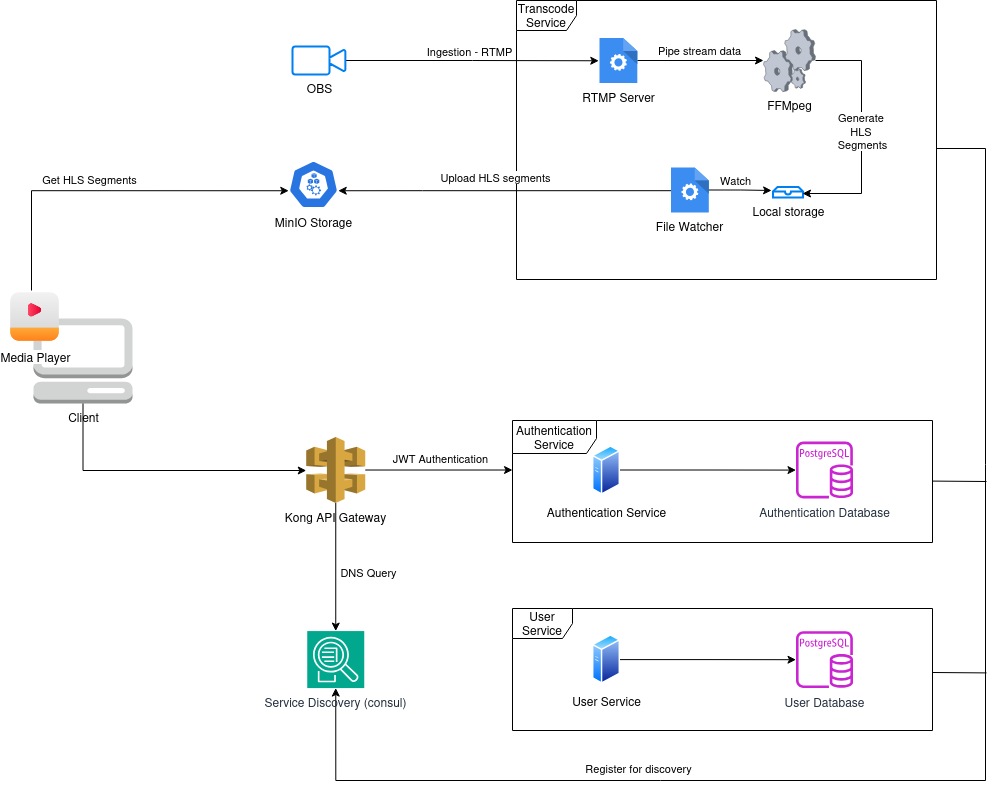

The diagram above was exported from draw.io. Its source (the exported page's mxGraphModel, read from the mxfile embedded in the PNG):
<mxGraphModel dx="2634" dy="-82" grid="0" gridSize="10" guides="1" tooltips="1" connect="1" arrows="1" fold="1" page="0" pageScale="1" pageWidth="827" pageHeight="1169" background="none" math="1" shadow="0">
  <root>
    <mxCell id="X5NqExCQtvZxIxQ7pmgY-0" />
    <mxCell id="1" parent="X5NqExCQtvZxIxQ7pmgY-0" />
    <mxCell id="twCRmPSffdXshnpnkWWS-15" value="FFMpeg" style="verticalLabelPosition=bottom;sketch=0;aspect=fixed;html=1;verticalAlign=top;strokeColor=none;align=center;outlineConnect=0;shape=mxgraph.citrix.process;" parent="1" vertex="1">
      <mxGeometry x="-345" y="1055" width="52" height="62" as="geometry" />
    </mxCell>
    <mxCell id="twCRmPSffdXshnpnkWWS-13" style="edgeStyle=orthogonalEdgeStyle;rounded=0;orthogonalLoop=1;jettySize=auto;html=1;entryX=-0.019;entryY=0.506;entryDx=0;entryDy=0;entryPerimeter=0;" parent="1" source="twCRmPSffdXshnpnkWWS-12" target="twCRmPSffdXshnpnkWWS-23" edge="1">
      <mxGeometry relative="1" as="geometry">
        <mxPoint x="-464" y="1086" as="targetPoint" />
      </mxGeometry>
    </mxCell>
    <mxCell id="twCRmPSffdXshnpnkWWS-14" value="Ingestion - RTMP" style="edgeLabel;html=1;align=center;verticalAlign=middle;resizable=0;points=[];" parent="twCRmPSffdXshnpnkWWS-13" vertex="1" connectable="0">
      <mxGeometry x="-0.2089" y="-3" relative="1" as="geometry">
        <mxPoint x="23" y="-13" as="offset" />
      </mxGeometry>
    </mxCell>
    <mxCell id="twCRmPSffdXshnpnkWWS-12" value="OBS" style="html=1;verticalLabelPosition=bottom;align=center;labelBackgroundColor=#ffffff;verticalAlign=top;strokeWidth=2;strokeColor=#0080F0;shadow=0;dashed=0;shape=mxgraph.ios7.icons.video_conversation;" parent="1" vertex="1">
      <mxGeometry x="-816" y="1072" width="53" height="28" as="geometry" />
    </mxCell>
    <mxCell id="twCRmPSffdXshnpnkWWS-19" value="MinIO Storage" style="aspect=fixed;sketch=0;html=1;dashed=0;whitespace=wrap;verticalLabelPosition=bottom;verticalAlign=top;fillColor=#2875E2;strokeColor=#ffffff;points=[[0.005,0.63,0],[0.1,0.2,0],[0.9,0.2,0],[0.5,0,0],[0.995,0.63,0],[0.72,0.99,0],[0.5,1,0],[0.28,0.99,0]];shape=mxgraph.kubernetes.icon2;prIcon=node" parent="1" vertex="1">
      <mxGeometry x="-820" y="1186" width="50" height="48" as="geometry" />
    </mxCell>
    <mxCell id="twCRmPSffdXshnpnkWWS-84" style="edgeStyle=orthogonalEdgeStyle;rounded=0;orthogonalLoop=1;jettySize=auto;html=1;entryX=0.5;entryY=1;entryDx=0;entryDy=0;entryPerimeter=0;" parent="1" source="twCRmPSffdXshnpnkWWS-21" target="twCRmPSffdXshnpnkWWS-75" edge="1">
      <mxGeometry relative="1" as="geometry">
        <mxPoint x="-122.83333333333303" y="1816.0000508626304" as="targetPoint" />
        <Array as="points">
          <mxPoint x="-123" y="1174" />
          <mxPoint x="-123" y="1806" />
          <mxPoint x="-773" y="1806" />
        </Array>
      </mxGeometry>
    </mxCell>
    <mxCell id="twCRmPSffdXshnpnkWWS-88" value="Register for discovery" style="edgeLabel;html=1;align=center;verticalAlign=middle;resizable=0;points=[];" parent="twCRmPSffdXshnpnkWWS-84" vertex="1" connectable="0">
      <mxGeometry x="0.4946" y="1" relative="1" as="geometry">
        <mxPoint x="34" y="-14" as="offset" />
      </mxGeometry>
    </mxCell>
    <mxCell id="twCRmPSffdXshnpnkWWS-21" value="Transcode Service" style="shape=umlFrame;whiteSpace=wrap;html=1;pointerEvents=0;" parent="1" vertex="1">
      <mxGeometry x="-592" y="1026" width="420" height="279" as="geometry" />
    </mxCell>
    <mxCell id="twCRmPSffdXshnpnkWWS-24" style="edgeStyle=orthogonalEdgeStyle;rounded=0;orthogonalLoop=1;jettySize=auto;html=1;" parent="1" source="twCRmPSffdXshnpnkWWS-23" target="twCRmPSffdXshnpnkWWS-15" edge="1">
      <mxGeometry relative="1" as="geometry" />
    </mxCell>
    <mxCell id="twCRmPSffdXshnpnkWWS-34" value="Pipe stream data" style="edgeLabel;html=1;align=center;verticalAlign=middle;resizable=0;points=[];" parent="twCRmPSffdXshnpnkWWS-24" vertex="1" connectable="0">
      <mxGeometry x="-0.3406" y="3" relative="1" as="geometry">
        <mxPoint x="20" y="-8" as="offset" />
      </mxGeometry>
    </mxCell>
    <mxCell id="twCRmPSffdXshnpnkWWS-23" value="RTMP Server" style="sketch=0;html=1;aspect=fixed;strokeColor=none;shadow=0;fillColor=#3B8DF1;verticalAlign=top;labelPosition=center;verticalLabelPosition=bottom;shape=mxgraph.gcp2.process" parent="1" vertex="1">
      <mxGeometry x="-509" y="1063.5" width="37.8" height="45" as="geometry" />
    </mxCell>
    <mxCell id="twCRmPSffdXshnpnkWWS-26" value="File Watcher" style="sketch=0;html=1;aspect=fixed;strokeColor=none;shadow=0;fillColor=#3B8DF1;verticalAlign=top;labelPosition=center;verticalLabelPosition=bottom;shape=mxgraph.gcp2.process" parent="1" vertex="1">
      <mxGeometry x="-437.5" y="1193" width="37.8" height="45" as="geometry" />
    </mxCell>
    <mxCell id="twCRmPSffdXshnpnkWWS-27" value="Local storage" style="html=1;verticalLabelPosition=bottom;align=center;labelBackgroundColor=#ffffff;verticalAlign=top;strokeWidth=2;strokeColor=#0080F0;shadow=0;dashed=0;shape=mxgraph.ios7.icons.storage;" parent="1" vertex="1">
      <mxGeometry x="-335.5" y="1212.5" width="30" height="10.5" as="geometry" />
    </mxCell>
    <mxCell id="twCRmPSffdXshnpnkWWS-28" style="edgeStyle=orthogonalEdgeStyle;rounded=0;orthogonalLoop=1;jettySize=auto;html=1;entryX=-0.048;entryY=0.333;entryDx=0;entryDy=0;entryPerimeter=0;" parent="1" source="twCRmPSffdXshnpnkWWS-26" target="twCRmPSffdXshnpnkWWS-27" edge="1">
      <mxGeometry relative="1" as="geometry" />
    </mxCell>
    <mxCell id="twCRmPSffdXshnpnkWWS-30" value="Watch" style="edgeLabel;html=1;align=center;verticalAlign=middle;resizable=0;points=[];" parent="twCRmPSffdXshnpnkWWS-28" vertex="1" connectable="0">
      <mxGeometry x="-0.3525" y="-1" relative="1" as="geometry">
        <mxPoint x="6" y="-11" as="offset" />
      </mxGeometry>
    </mxCell>
    <mxCell id="twCRmPSffdXshnpnkWWS-32" style="edgeStyle=orthogonalEdgeStyle;rounded=0;orthogonalLoop=1;jettySize=auto;html=1;entryX=0.995;entryY=0.63;entryDx=0;entryDy=0;entryPerimeter=0;" parent="1" source="twCRmPSffdXshnpnkWWS-26" target="twCRmPSffdXshnpnkWWS-19" edge="1">
      <mxGeometry relative="1" as="geometry">
        <mxPoint x="-636" y="1366" as="targetPoint" />
        <Array as="points">
          <mxPoint x="-686" y="1216" />
        </Array>
      </mxGeometry>
    </mxCell>
    <mxCell id="twCRmPSffdXshnpnkWWS-33" value="Upload HLS segments" style="edgeLabel;html=1;align=center;verticalAlign=middle;resizable=0;points=[];" parent="twCRmPSffdXshnpnkWWS-32" vertex="1" connectable="0">
      <mxGeometry x="0.1065" relative="1" as="geometry">
        <mxPoint x="8" y="-14" as="offset" />
      </mxGeometry>
    </mxCell>
    <mxCell id="twCRmPSffdXshnpnkWWS-65" value="Client" style="outlineConnect=0;dashed=0;verticalLabelPosition=bottom;verticalAlign=top;align=center;html=1;shape=mxgraph.aws3.management_console;fillColor=#D2D3D3;gradientColor=none;" parent="1" vertex="1">
      <mxGeometry x="-1075" y="1344" width="99" height="85" as="geometry" />
    </mxCell>
    <mxCell id="twCRmPSffdXshnpnkWWS-66" value="Media Player" style="shape=image;html=1;verticalAlign=top;verticalLabelPosition=bottom;labelBackgroundColor=#ffffff;imageAspect=0;aspect=fixed;image=https://cdn4.iconfinder.com/data/icons/essentials-72/24/005_-_Video-128.png" parent="1" vertex="1">
      <mxGeometry x="-1100" y="1316" width="53" height="53" as="geometry" />
    </mxCell>
    <mxCell id="twCRmPSffdXshnpnkWWS-67" style="edgeStyle=orthogonalEdgeStyle;rounded=0;orthogonalLoop=1;jettySize=auto;html=1;exitX=0.5;exitY=1;exitDx=0;exitDy=0;exitPerimeter=0;" parent="1" target="twCRmPSffdXshnpnkWWS-74" edge="1" source="twCRmPSffdXshnpnkWWS-65">
      <mxGeometry relative="1" as="geometry">
        <mxPoint x="-746" y="1546" as="targetPoint" />
        <Array as="points">
          <mxPoint x="-1025" y="1496" />
        </Array>
        <mxPoint x="-1033" y="1393" as="sourcePoint" />
      </mxGeometry>
    </mxCell>
    <mxCell id="twCRmPSffdXshnpnkWWS-68" value="Authentication Database" style="sketch=0;outlineConnect=0;fontColor=#232F3E;gradientColor=none;fillColor=#C925D1;strokeColor=none;dashed=0;verticalLabelPosition=bottom;verticalAlign=top;align=center;html=1;fontSize=12;fontStyle=0;aspect=fixed;pointerEvents=1;shape=mxgraph.aws4.rds_postgresql_instance;" parent="1" vertex="1">
      <mxGeometry x="-312.5" y="1467" width="57" height="57" as="geometry" />
    </mxCell>
    <mxCell id="twCRmPSffdXshnpnkWWS-90" style="edgeStyle=orthogonalEdgeStyle;rounded=0;orthogonalLoop=1;jettySize=auto;html=1;" parent="1" source="twCRmPSffdXshnpnkWWS-69" target="twCRmPSffdXshnpnkWWS-68" edge="1">
      <mxGeometry relative="1" as="geometry" />
    </mxCell>
    <mxCell id="twCRmPSffdXshnpnkWWS-69" value="Authentication Service" style="image;aspect=fixed;perimeter=ellipsePerimeter;html=1;align=center;shadow=0;dashed=0;spacingTop=3;image=img/lib/active_directory/generic_server.svg;" parent="1" vertex="1">
      <mxGeometry x="-516.5" y="1470.5" width="28.000000000000004" height="50" as="geometry" />
    </mxCell>
    <mxCell id="twCRmPSffdXshnpnkWWS-70" value="User Database" style="sketch=0;outlineConnect=0;fontColor=#232F3E;gradientColor=none;fillColor=#C925D1;strokeColor=none;dashed=0;verticalLabelPosition=bottom;verticalAlign=top;align=center;html=1;fontSize=12;fontStyle=0;aspect=fixed;pointerEvents=1;shape=mxgraph.aws4.rds_postgresql_instance;" parent="1" vertex="1">
      <mxGeometry x="-312.5" y="1656.58" width="57" height="57" as="geometry" />
    </mxCell>
    <mxCell id="twCRmPSffdXshnpnkWWS-91" style="edgeStyle=orthogonalEdgeStyle;rounded=0;orthogonalLoop=1;jettySize=auto;html=1;" parent="1" source="twCRmPSffdXshnpnkWWS-71" target="twCRmPSffdXshnpnkWWS-70" edge="1">
      <mxGeometry relative="1" as="geometry" />
    </mxCell>
    <mxCell id="twCRmPSffdXshnpnkWWS-71" value="User Service" style="image;aspect=fixed;perimeter=ellipsePerimeter;html=1;align=center;shadow=0;dashed=0;spacingTop=3;image=img/lib/active_directory/generic_server.svg;" parent="1" vertex="1">
      <mxGeometry x="-516.5" y="1660.08" width="28.000000000000004" height="50" as="geometry" />
    </mxCell>
    <mxCell id="twCRmPSffdXshnpnkWWS-74" value="Kong API Gateway" style="outlineConnect=0;dashed=0;verticalLabelPosition=bottom;verticalAlign=top;align=center;html=1;shape=mxgraph.aws3.api_gateway;fillColor=#D9A741;gradientColor=none;" parent="1" vertex="1">
      <mxGeometry x="-802.25" y="1462.5" width="59" height="66" as="geometry" />
    </mxCell>
    <mxCell id="twCRmPSffdXshnpnkWWS-75" value="Service Discovery (consul)" style="sketch=0;points=[[0,0,0],[0.25,0,0],[0.5,0,0],[0.75,0,0],[1,0,0],[0,1,0],[0.25,1,0],[0.5,1,0],[0.75,1,0],[1,1,0],[0,0.25,0],[0,0.5,0],[0,0.75,0],[1,0.25,0],[1,0.5,0],[1,0.75,0]];outlineConnect=0;fontColor=#232F3E;fillColor=#01A88D;strokeColor=#ffffff;dashed=0;verticalLabelPosition=bottom;verticalAlign=top;align=center;html=1;fontSize=12;fontStyle=0;aspect=fixed;shape=mxgraph.aws4.resourceIcon;resIcon=mxgraph.aws4.application_discovery_service;" parent="1" vertex="1">
      <mxGeometry x="-801.25" y="1656.58" width="57" height="57" as="geometry" />
    </mxCell>
    <mxCell id="twCRmPSffdXshnpnkWWS-76" style="edgeStyle=orthogonalEdgeStyle;rounded=0;orthogonalLoop=1;jettySize=auto;html=1;entryX=0.5;entryY=0;entryDx=0;entryDy=0;entryPerimeter=0;" parent="1" source="twCRmPSffdXshnpnkWWS-74" target="twCRmPSffdXshnpnkWWS-75" edge="1">
      <mxGeometry relative="1" as="geometry" />
    </mxCell>
    <mxCell id="twCRmPSffdXshnpnkWWS-77" value="DNS Query" style="edgeLabel;html=1;align=center;verticalAlign=middle;resizable=0;points=[];" parent="twCRmPSffdXshnpnkWWS-76" vertex="1" connectable="0">
      <mxGeometry x="0.1861" y="1" relative="1" as="geometry">
        <mxPoint x="31" y="-7" as="offset" />
      </mxGeometry>
    </mxCell>
    <mxCell id="twCRmPSffdXshnpnkWWS-80" value="Authentication Service" style="shape=umlFrame;whiteSpace=wrap;html=1;pointerEvents=0;width=84;height=33;" parent="1" vertex="1">
      <mxGeometry x="-596" y="1446" width="420" height="122" as="geometry" />
    </mxCell>
    <mxCell id="twCRmPSffdXshnpnkWWS-81" style="edgeStyle=orthogonalEdgeStyle;rounded=0;orthogonalLoop=1;jettySize=auto;html=1;entryX=0;entryY=0.406;entryDx=0;entryDy=0;entryPerimeter=0;" parent="1" source="twCRmPSffdXshnpnkWWS-74" target="twCRmPSffdXshnpnkWWS-80" edge="1">
      <mxGeometry relative="1" as="geometry" />
    </mxCell>
    <mxCell id="twCRmPSffdXshnpnkWWS-82" value="JWT Authentication" style="edgeLabel;html=1;align=center;verticalAlign=middle;resizable=0;points=[];" parent="twCRmPSffdXshnpnkWWS-81" vertex="1" connectable="0">
      <mxGeometry x="0.1961" y="-2" relative="1" as="geometry">
        <mxPoint x="-13" y="-14" as="offset" />
      </mxGeometry>
    </mxCell>
    <mxCell id="twCRmPSffdXshnpnkWWS-83" value="User Service" style="shape=umlFrame;whiteSpace=wrap;html=1;pointerEvents=0;" parent="1" vertex="1">
      <mxGeometry x="-596" y="1634" width="420" height="122" as="geometry" />
    </mxCell>
    <mxCell id="twCRmPSffdXshnpnkWWS-86" value="" style="endArrow=none;html=1;rounded=0;" parent="1" edge="1">
      <mxGeometry width="50" height="50" relative="1" as="geometry">
        <mxPoint x="-122" y="1507" as="sourcePoint" />
        <mxPoint x="-176" y="1506.58" as="targetPoint" />
      </mxGeometry>
    </mxCell>
    <mxCell id="twCRmPSffdXshnpnkWWS-87" value="" style="endArrow=none;html=1;rounded=0;" parent="1" edge="1">
      <mxGeometry width="50" height="50" relative="1" as="geometry">
        <mxPoint x="-122" y="1698.42" as="sourcePoint" />
        <mxPoint x="-176" y="1698" as="targetPoint" />
      </mxGeometry>
    </mxCell>
    <mxCell id="cwZwF8RBg2SM_kWd7lBv-18" style="edgeStyle=orthogonalEdgeStyle;rounded=0;orthogonalLoop=1;jettySize=auto;html=1;entryX=0.005;entryY=0.63;entryDx=0;entryDy=0;entryPerimeter=0;" parent="1" source="twCRmPSffdXshnpnkWWS-66" target="twCRmPSffdXshnpnkWWS-19" edge="1">
      <mxGeometry relative="1" as="geometry">
        <Array as="points">
          <mxPoint x="-1077" y="1216" />
        </Array>
        <mxPoint x="-759.998" y="1337.036" as="targetPoint" />
      </mxGeometry>
    </mxCell>
    <mxCell id="cwZwF8RBg2SM_kWd7lBv-19" value="Get HLS Segments" style="edgeLabel;html=1;align=center;verticalAlign=middle;resizable=0;points=[];" parent="cwZwF8RBg2SM_kWd7lBv-18" vertex="1" connectable="0">
      <mxGeometry x="-0.2227" y="-1" relative="1" as="geometry">
        <mxPoint x="18" y="-13" as="offset" />
      </mxGeometry>
    </mxCell>
    <mxCell id="8Nz926DcbNBUJiDHcsOo-5" style="edgeStyle=orthogonalEdgeStyle;rounded=0;orthogonalLoop=1;jettySize=auto;html=1;entryX=0.983;entryY=0.619;entryDx=0;entryDy=0;entryPerimeter=0;" edge="1" parent="1" source="twCRmPSffdXshnpnkWWS-15" target="twCRmPSffdXshnpnkWWS-27">
      <mxGeometry relative="1" as="geometry">
        <Array as="points">
          <mxPoint x="-247" y="1086" />
          <mxPoint x="-247" y="1219" />
        </Array>
      </mxGeometry>
    </mxCell>
    <mxCell id="8Nz926DcbNBUJiDHcsOo-6" value="&amp;nbsp;" style="edgeLabel;html=1;align=center;verticalAlign=middle;resizable=0;points=[];" vertex="1" connectable="0" parent="8Nz926DcbNBUJiDHcsOo-5">
      <mxGeometry x="0.0756" y="2" relative="1" as="geometry">
        <mxPoint as="offset" />
      </mxGeometry>
    </mxCell>
    <mxCell id="8Nz926DcbNBUJiDHcsOo-7" value="&lt;div&gt;Generate&amp;nbsp;&lt;/div&gt;&lt;div&gt;HLS&amp;nbsp;&lt;/div&gt;&lt;div&gt;Segments&lt;/div&gt;" style="edgeLabel;html=1;align=center;verticalAlign=middle;resizable=0;points=[];" vertex="1" connectable="0" parent="8Nz926DcbNBUJiDHcsOo-5">
      <mxGeometry x="-0.1177" relative="1" as="geometry">
        <mxPoint y="11" as="offset" />
      </mxGeometry>
    </mxCell>
  </root>
</mxGraphModel>